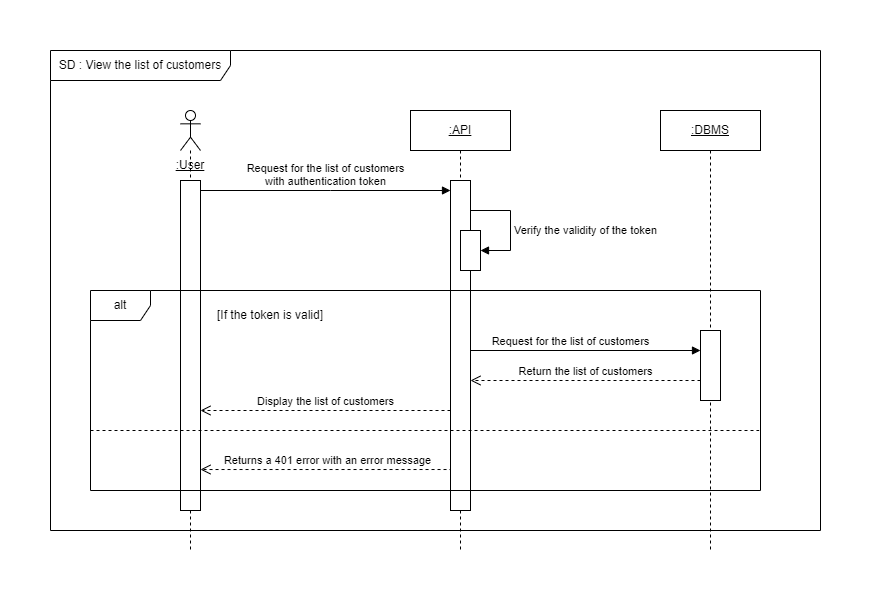

The diagram above was exported from draw.io. Its source (the exported page's mxGraphModel, read from the mxfile embedded in the PNG):
<mxGraphModel dx="1418" dy="838" grid="1" gridSize="10" guides="1" tooltips="1" connect="1" arrows="1" fold="1" page="1" pageScale="1" pageWidth="827" pageHeight="1169" math="0" shadow="0">
  <root>
    <mxCell id="0" />
    <mxCell id="1" parent="0" />
    <mxCell id="Re8n_VJptPzaU-qCZ5iW-5" value=":API" style="shape=umlLifeline;perimeter=lifelinePerimeter;whiteSpace=wrap;html=1;container=1;dropTarget=0;collapsible=0;recursiveResize=0;outlineConnect=0;portConstraint=eastwest;newEdgeStyle={&quot;edgeStyle&quot;:&quot;elbowEdgeStyle&quot;,&quot;elbow&quot;:&quot;vertical&quot;,&quot;curved&quot;:0,&quot;rounded&quot;:0};fontStyle=4" parent="1" vertex="1">
      <mxGeometry x="380" y="80" width="100" height="440" as="geometry" />
    </mxCell>
    <mxCell id="Re8n_VJptPzaU-qCZ5iW-15" value="" style="html=1;points=[];perimeter=orthogonalPerimeter;outlineConnect=0;targetShapes=umlLifeline;portConstraint=eastwest;newEdgeStyle={&quot;edgeStyle&quot;:&quot;elbowEdgeStyle&quot;,&quot;elbow&quot;:&quot;vertical&quot;,&quot;curved&quot;:0,&quot;rounded&quot;:0};" parent="Re8n_VJptPzaU-qCZ5iW-5" vertex="1">
      <mxGeometry x="40" y="70" width="20" height="330" as="geometry" />
    </mxCell>
    <mxCell id="N3PT0vqg0QaNjBo_fJtz-11" value="" style="html=1;points=[];perimeter=orthogonalPerimeter;outlineConnect=0;targetShapes=umlLifeline;portConstraint=eastwest;newEdgeStyle={&quot;edgeStyle&quot;:&quot;elbowEdgeStyle&quot;,&quot;elbow&quot;:&quot;vertical&quot;,&quot;curved&quot;:0,&quot;rounded&quot;:0};" parent="Re8n_VJptPzaU-qCZ5iW-5" vertex="1">
      <mxGeometry x="50" y="120" width="20" height="40" as="geometry" />
    </mxCell>
    <mxCell id="Re8n_VJptPzaU-qCZ5iW-6" value="" style="shape=umlLifeline;perimeter=lifelinePerimeter;whiteSpace=wrap;html=1;container=1;dropTarget=0;collapsible=0;recursiveResize=0;outlineConnect=0;portConstraint=eastwest;newEdgeStyle={&quot;edgeStyle&quot;:&quot;elbowEdgeStyle&quot;,&quot;elbow&quot;:&quot;vertical&quot;,&quot;curved&quot;:0,&quot;rounded&quot;:0};participant=umlActor;" parent="1" vertex="1">
      <mxGeometry x="150" y="80" width="20" height="440" as="geometry" />
    </mxCell>
    <mxCell id="Re8n_VJptPzaU-qCZ5iW-16" value="Request for the list of customers&lt;br&gt;with authentication token" style="verticalAlign=bottom;endArrow=block;edgeStyle=elbowEdgeStyle;elbow=vertical;curved=0;rounded=0;html=1;" parent="1" source="BhV0y8SXA7PZPgxYEH5C-1" target="Re8n_VJptPzaU-qCZ5iW-15" edge="1">
      <mxGeometry relative="1" as="geometry">
        <mxPoint x="280" y="150" as="sourcePoint" />
        <Array as="points">
          <mxPoint x="300" y="160" />
        </Array>
        <mxPoint as="offset" />
      </mxGeometry>
    </mxCell>
    <mxCell id="N3PT0vqg0QaNjBo_fJtz-1" value=":User" style="text;html=1;strokeColor=none;fillColor=none;align=center;verticalAlign=middle;whiteSpace=wrap;rounded=0;fontStyle=4" parent="1" vertex="1">
      <mxGeometry x="130" y="120" width="60" height="30" as="geometry" />
    </mxCell>
    <mxCell id="N3PT0vqg0QaNjBo_fJtz-6" value="SD : View the list of customers" style="shape=umlFrame;whiteSpace=wrap;html=1;pointerEvents=0;width=180;height=30;" parent="1" vertex="1">
      <mxGeometry x="20" y="20" width="770" height="480" as="geometry" />
    </mxCell>
    <mxCell id="N3PT0vqg0QaNjBo_fJtz-7" value=":DBMS" style="shape=umlLifeline;perimeter=lifelinePerimeter;whiteSpace=wrap;html=1;container=1;dropTarget=0;collapsible=0;recursiveResize=0;outlineConnect=0;portConstraint=eastwest;newEdgeStyle={&quot;edgeStyle&quot;:&quot;elbowEdgeStyle&quot;,&quot;elbow&quot;:&quot;vertical&quot;,&quot;curved&quot;:0,&quot;rounded&quot;:0};fontStyle=4" parent="1" vertex="1">
      <mxGeometry x="630" y="80" width="100" height="440" as="geometry" />
    </mxCell>
    <mxCell id="N3PT0vqg0QaNjBo_fJtz-8" value="" style="html=1;points=[];perimeter=orthogonalPerimeter;outlineConnect=0;targetShapes=umlLifeline;portConstraint=eastwest;newEdgeStyle={&quot;edgeStyle&quot;:&quot;elbowEdgeStyle&quot;,&quot;elbow&quot;:&quot;vertical&quot;,&quot;curved&quot;:0,&quot;rounded&quot;:0};" parent="N3PT0vqg0QaNjBo_fJtz-7" vertex="1">
      <mxGeometry x="40" y="220" width="20" height="70" as="geometry" />
    </mxCell>
    <mxCell id="N3PT0vqg0QaNjBo_fJtz-12" value="Verify the validity of the token" style="html=1;align=left;spacingLeft=2;endArrow=block;rounded=0;edgeStyle=orthogonalEdgeStyle;curved=0;rounded=0;" parent="1" target="N3PT0vqg0QaNjBo_fJtz-11" edge="1">
      <mxGeometry x="0.2308" relative="1" as="geometry">
        <mxPoint x="440" y="200" as="sourcePoint" />
        <Array as="points">
          <mxPoint x="440" y="180" />
          <mxPoint x="480" y="180" />
          <mxPoint x="480" y="220" />
        </Array>
        <mxPoint as="offset" />
      </mxGeometry>
    </mxCell>
    <mxCell id="N3PT0vqg0QaNjBo_fJtz-9" value="Request for the list of customers" style="html=1;verticalAlign=bottom;endArrow=block;edgeStyle=elbowEdgeStyle;elbow=vertical;curved=0;rounded=0;" parent="1" target="N3PT0vqg0QaNjBo_fJtz-8" edge="1">
      <mxGeometry x="0.1034" relative="1" as="geometry">
        <mxPoint x="440" y="380" as="sourcePoint" />
        <Array as="points">
          <mxPoint x="490" y="320" />
        </Array>
        <mxPoint as="offset" />
      </mxGeometry>
    </mxCell>
    <mxCell id="N3PT0vqg0QaNjBo_fJtz-10" value="Return the list of customers" style="html=1;verticalAlign=bottom;endArrow=open;dashed=1;endSize=8;edgeStyle=elbowEdgeStyle;elbow=vertical;curved=0;rounded=0;" parent="1" edge="1">
      <mxGeometry relative="1" as="geometry">
        <mxPoint x="440" y="350" as="targetPoint" />
        <Array as="points">
          <mxPoint x="510" y="350" />
          <mxPoint x="530" y="390" />
          <mxPoint x="610" y="390" />
          <mxPoint x="620" y="390" />
          <mxPoint x="510" y="400" />
        </Array>
        <mxPoint x="670" y="350" as="sourcePoint" />
        <mxPoint as="offset" />
      </mxGeometry>
    </mxCell>
    <mxCell id="N3PT0vqg0QaNjBo_fJtz-14" value="[If the token is valid]" style="text;html=1;strokeColor=none;fillColor=none;align=center;verticalAlign=middle;whiteSpace=wrap;rounded=0;fontStyle=0" parent="1" vertex="1">
      <mxGeometry x="170" y="270" width="140" height="30" as="geometry" />
    </mxCell>
    <mxCell id="N3PT0vqg0QaNjBo_fJtz-23" value="Display the list of customers" style="html=1;verticalAlign=bottom;endArrow=open;dashed=1;endSize=8;edgeStyle=elbowEdgeStyle;elbow=vertical;curved=0;rounded=0;" parent="1" edge="1">
      <mxGeometry relative="1" as="geometry">
        <mxPoint x="170" y="380" as="targetPoint" />
        <mxPoint x="420" y="380" as="sourcePoint" />
        <Array as="points">
          <mxPoint x="242.5" y="380" />
          <mxPoint x="262.5" y="420" />
          <mxPoint x="342.5" y="420" />
          <mxPoint x="352.5" y="420" />
          <mxPoint x="242.5" y="430" />
        </Array>
        <mxPoint as="offset" />
      </mxGeometry>
    </mxCell>
    <mxCell id="N3PT0vqg0QaNjBo_fJtz-26" value="Returns a 401 error with an error message" style="html=1;verticalAlign=bottom;endArrow=open;dashed=1;endSize=8;edgeStyle=elbowEdgeStyle;elbow=vertical;curved=0;rounded=0;exitX=0;exitY=0.684;exitDx=0;exitDy=0;exitPerimeter=0;" parent="1" edge="1">
      <mxGeometry x="0.272" relative="1" as="geometry">
        <mxPoint x="170" y="439.02" as="targetPoint" />
        <mxPoint x="420" y="340.98" as="sourcePoint" />
        <Array as="points">
          <mxPoint x="340" y="439.02" />
          <mxPoint x="360" y="429.02" />
          <mxPoint x="240" y="409.02" />
          <mxPoint x="242.5" y="419.02" />
          <mxPoint x="262.5" y="459.02" />
          <mxPoint x="342.5" y="459.02" />
          <mxPoint x="352.5" y="459.02" />
          <mxPoint x="242.5" y="469.02" />
        </Array>
        <mxPoint as="offset" />
      </mxGeometry>
    </mxCell>
    <mxCell id="BhV0y8SXA7PZPgxYEH5C-1" value="" style="html=1;points=[];perimeter=orthogonalPerimeter;outlineConnect=0;targetShapes=umlLifeline;portConstraint=eastwest;newEdgeStyle={&quot;edgeStyle&quot;:&quot;elbowEdgeStyle&quot;,&quot;elbow&quot;:&quot;vertical&quot;,&quot;curved&quot;:0,&quot;rounded&quot;:0};" parent="1" vertex="1">
      <mxGeometry x="150" y="150" width="20" height="330" as="geometry" />
    </mxCell>
    <mxCell id="ZOyB7aOdemdX4cD5MW8H-1" value="" style="endArrow=none;dashed=1;html=1;rounded=0;entryX=0.998;entryY=0.854;entryDx=0;entryDy=0;entryPerimeter=0;exitX=0;exitY=0.854;exitDx=0;exitDy=0;exitPerimeter=0;" parent="1" edge="1">
      <mxGeometry width="50" height="50" relative="1" as="geometry">
        <mxPoint x="60" y="399.9999999999999" as="sourcePoint" />
        <mxPoint x="728.6599999999999" y="399.9999999999999" as="targetPoint" />
      </mxGeometry>
    </mxCell>
    <mxCell id="N3PT0vqg0QaNjBo_fJtz-13" value="alt" style="shape=umlFrame;whiteSpace=wrap;html=1;pointerEvents=0;" parent="1" vertex="1">
      <mxGeometry x="60" y="260" width="670" height="200" as="geometry" />
    </mxCell>
  </root>
</mxGraphModel>